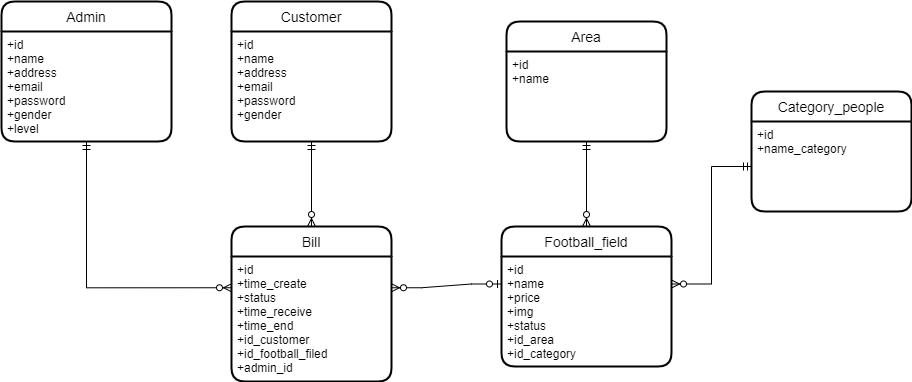

The diagram above was exported from draw.io. Its source (the exported page's mxGraphModel, read from the mxfile embedded in the PNG):
<mxGraphModel dx="1422" dy="737" grid="1" gridSize="10" guides="1" tooltips="1" connect="1" arrows="1" fold="1" page="1" pageScale="1" pageWidth="850" pageHeight="1100" math="0" shadow="0">
  <root>
    <mxCell id="0" />
    <mxCell id="1" parent="0" />
    <mxCell id="CkHwZF0ckERLd790UdLR-5" value="Admin" style="swimlane;childLayout=stackLayout;horizontal=1;startSize=30;horizontalStack=0;rounded=1;fontSize=14;fontStyle=0;strokeWidth=2;resizeParent=0;resizeLast=1;shadow=0;dashed=0;align=center;" parent="1" vertex="1">
      <mxGeometry x="40" y="340" width="170" height="140" as="geometry" />
    </mxCell>
    <mxCell id="CkHwZF0ckERLd790UdLR-6" value="+id&#10;+name&#10;+address&#10;+email&#10;+password&#10;+gender&#10;+level" style="align=left;strokeColor=none;fillColor=none;spacingLeft=4;fontSize=12;verticalAlign=top;resizable=0;rotatable=0;part=1;" parent="CkHwZF0ckERLd790UdLR-5" vertex="1">
      <mxGeometry y="30" width="170" height="110" as="geometry" />
    </mxCell>
    <mxCell id="CkHwZF0ckERLd790UdLR-8" value="Customer" style="swimlane;childLayout=stackLayout;horizontal=1;startSize=30;horizontalStack=0;rounded=1;fontSize=14;fontStyle=0;strokeWidth=2;resizeParent=0;resizeLast=1;shadow=0;dashed=0;align=center;" parent="1" vertex="1">
      <mxGeometry x="270" y="340" width="160" height="140" as="geometry" />
    </mxCell>
    <mxCell id="CkHwZF0ckERLd790UdLR-9" value="+id&#10;+name&#10;+address&#10;+email&#10;+password&#10;+gender&#10;" style="align=left;strokeColor=none;fillColor=none;spacingLeft=4;fontSize=12;verticalAlign=top;resizable=0;rotatable=0;part=1;" parent="CkHwZF0ckERLd790UdLR-8" vertex="1">
      <mxGeometry y="30" width="160" height="110" as="geometry" />
    </mxCell>
    <mxCell id="CkHwZF0ckERLd790UdLR-10" value="Area" style="swimlane;childLayout=stackLayout;horizontal=1;startSize=30;horizontalStack=0;rounded=1;fontSize=14;fontStyle=0;strokeWidth=2;resizeParent=0;resizeLast=1;shadow=0;dashed=0;align=center;" parent="1" vertex="1">
      <mxGeometry x="545" y="360" width="160" height="120" as="geometry" />
    </mxCell>
    <mxCell id="CkHwZF0ckERLd790UdLR-42" style="edgeStyle=none;rounded=0;orthogonalLoop=1;jettySize=auto;html=1;" parent="CkHwZF0ckERLd790UdLR-10" source="CkHwZF0ckERLd790UdLR-11" target="CkHwZF0ckERLd790UdLR-10" edge="1">
      <mxGeometry relative="1" as="geometry" />
    </mxCell>
    <mxCell id="CkHwZF0ckERLd790UdLR-11" value="+id&#10;+name" style="align=left;strokeColor=none;fillColor=none;spacingLeft=4;fontSize=12;verticalAlign=top;resizable=0;rotatable=0;part=1;" parent="CkHwZF0ckERLd790UdLR-10" vertex="1">
      <mxGeometry y="30" width="160" height="90" as="geometry" />
    </mxCell>
    <mxCell id="CkHwZF0ckERLd790UdLR-13" value="Football_field" style="swimlane;childLayout=stackLayout;horizontal=1;startSize=30;horizontalStack=0;rounded=1;fontSize=14;fontStyle=0;strokeWidth=2;resizeParent=0;resizeLast=1;shadow=0;dashed=0;align=center;" parent="1" vertex="1">
      <mxGeometry x="540" y="565" width="170" height="140" as="geometry" />
    </mxCell>
    <mxCell id="CkHwZF0ckERLd790UdLR-14" value="+id&#10;+name&#10;+price&#10;+img&#10;+status&#10;+id_area&#10;+id_category" style="align=left;strokeColor=none;fillColor=none;spacingLeft=4;fontSize=12;verticalAlign=top;resizable=0;rotatable=0;part=1;" parent="CkHwZF0ckERLd790UdLR-13" vertex="1">
      <mxGeometry y="30" width="170" height="110" as="geometry" />
    </mxCell>
    <mxCell id="CkHwZF0ckERLd790UdLR-15" value="Category_people" style="swimlane;childLayout=stackLayout;horizontal=1;startSize=30;horizontalStack=0;rounded=1;fontSize=14;fontStyle=0;strokeWidth=2;resizeParent=0;resizeLast=1;shadow=0;dashed=0;align=center;" parent="1" vertex="1">
      <mxGeometry x="790" y="430" width="160" height="120" as="geometry" />
    </mxCell>
    <mxCell id="CkHwZF0ckERLd790UdLR-33" style="edgeStyle=none;rounded=0;orthogonalLoop=1;jettySize=auto;html=1;" parent="CkHwZF0ckERLd790UdLR-15" source="CkHwZF0ckERLd790UdLR-16" target="CkHwZF0ckERLd790UdLR-15" edge="1">
      <mxGeometry relative="1" as="geometry" />
    </mxCell>
    <mxCell id="CkHwZF0ckERLd790UdLR-16" value="+id&#10;+name_category" style="align=left;strokeColor=none;fillColor=none;spacingLeft=4;fontSize=12;verticalAlign=top;resizable=0;rotatable=0;part=1;" parent="CkHwZF0ckERLd790UdLR-15" vertex="1">
      <mxGeometry y="30" width="160" height="90" as="geometry" />
    </mxCell>
    <mxCell id="CkHwZF0ckERLd790UdLR-19" value="Bill" style="swimlane;childLayout=stackLayout;horizontal=1;startSize=30;horizontalStack=0;rounded=1;fontSize=14;fontStyle=0;strokeWidth=2;resizeParent=0;resizeLast=1;shadow=0;dashed=0;align=center;" parent="1" vertex="1">
      <mxGeometry x="270" y="565" width="160" height="155" as="geometry" />
    </mxCell>
    <mxCell id="CkHwZF0ckERLd790UdLR-20" value="+id&#10;+time_create&#10;+status&#10;+time_receive&#10;+time_end&#10;+id_customer&#10;+id_football_filed&#10;+admin_id" style="align=left;strokeColor=none;fillColor=none;spacingLeft=4;fontSize=12;verticalAlign=top;resizable=0;rotatable=0;part=1;" parent="CkHwZF0ckERLd790UdLR-19" vertex="1">
      <mxGeometry y="30" width="160" height="125" as="geometry" />
    </mxCell>
    <mxCell id="CkHwZF0ckERLd790UdLR-25" value="" style="edgeStyle=orthogonalEdgeStyle;fontSize=12;html=1;endArrow=ERzeroToMany;startArrow=ERmandOne;rounded=0;exitX=0.5;exitY=1;exitDx=0;exitDy=0;entryX=0;entryY=0.25;entryDx=0;entryDy=0;" parent="1" source="CkHwZF0ckERLd790UdLR-6" target="CkHwZF0ckERLd790UdLR-20" edge="1">
      <mxGeometry width="100" height="100" relative="1" as="geometry">
        <mxPoint x="370" y="560" as="sourcePoint" />
        <mxPoint x="470" y="460" as="targetPoint" />
      </mxGeometry>
    </mxCell>
    <mxCell id="CkHwZF0ckERLd790UdLR-28" value="" style="fontSize=12;html=1;endArrow=ERzeroToMany;startArrow=ERmandOne;rounded=0;exitX=0.5;exitY=1;exitDx=0;exitDy=0;entryX=0.5;entryY=0;entryDx=0;entryDy=0;" parent="1" source="CkHwZF0ckERLd790UdLR-9" target="CkHwZF0ckERLd790UdLR-19" edge="1">
      <mxGeometry width="100" height="100" relative="1" as="geometry">
        <mxPoint x="190" y="500" as="sourcePoint" />
        <mxPoint x="290" y="400" as="targetPoint" />
      </mxGeometry>
    </mxCell>
    <mxCell id="CkHwZF0ckERLd790UdLR-30" value="" style="fontSize=12;html=1;endArrow=ERzeroToMany;startArrow=ERmandOne;rounded=0;exitX=0.5;exitY=1;exitDx=0;exitDy=0;entryX=0.5;entryY=0;entryDx=0;entryDy=0;" parent="1" source="CkHwZF0ckERLd790UdLR-11" target="CkHwZF0ckERLd790UdLR-13" edge="1">
      <mxGeometry width="100" height="100" relative="1" as="geometry">
        <mxPoint x="710" y="340" as="sourcePoint" />
        <mxPoint x="710" y="570" as="targetPoint" />
      </mxGeometry>
    </mxCell>
    <mxCell id="CkHwZF0ckERLd790UdLR-34" value="" style="edgeStyle=elbowEdgeStyle;fontSize=12;html=1;endArrow=ERzeroToMany;startArrow=ERmandOne;rounded=0;exitX=0;exitY=0.5;exitDx=0;exitDy=0;entryX=1;entryY=0.25;entryDx=0;entryDy=0;" parent="1" source="CkHwZF0ckERLd790UdLR-16" target="CkHwZF0ckERLd790UdLR-14" edge="1">
      <mxGeometry width="100" height="100" relative="1" as="geometry">
        <mxPoint x="500" y="500" as="sourcePoint" />
        <mxPoint x="600" y="400" as="targetPoint" />
      </mxGeometry>
    </mxCell>
    <mxCell id="CkHwZF0ckERLd790UdLR-40" value="" style="edgeStyle=entityRelationEdgeStyle;fontSize=12;html=1;endArrow=ERzeroToMany;startArrow=ERzeroToOne;rounded=0;exitX=0;exitY=0.25;exitDx=0;exitDy=0;entryX=1;entryY=0.25;entryDx=0;entryDy=0;" parent="1" source="CkHwZF0ckERLd790UdLR-14" target="CkHwZF0ckERLd790UdLR-20" edge="1">
      <mxGeometry width="100" height="100" relative="1" as="geometry">
        <mxPoint x="500" y="600" as="sourcePoint" />
        <mxPoint x="600" y="500" as="targetPoint" />
      </mxGeometry>
    </mxCell>
  </root>
</mxGraphModel>